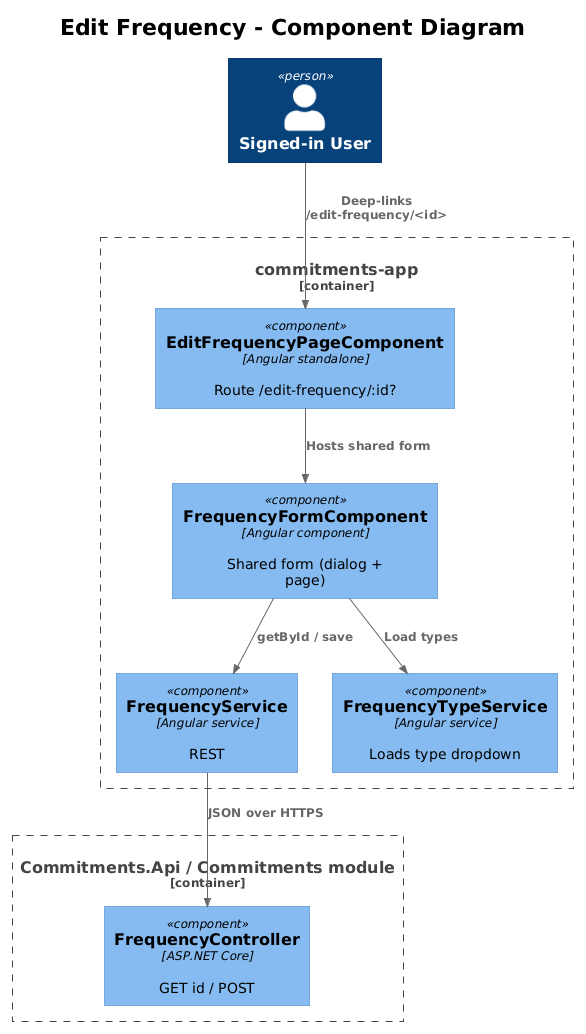

The diagram above was rendered by PlantUML. Its source (embedded in the PNG):
@startuml
!theme plain
!include <C4/C4_Component>

title Edit Frequency - Component Diagram

Person(user, "Signed-in User")

Container_Boundary(spa, "commitments-app") {
    Component(page, "EditFrequencyPageComponent", "Angular standalone", "Route /edit-frequency/:id?")
    Component(form, "FrequencyFormComponent", "Angular component", "Shared form (dialog + page)")
    Component(svc, "FrequencyService", "Angular service", "REST")
    Component(typeSvc, "FrequencyTypeService", "Angular service", "Loads type dropdown")
}

Container_Boundary(api, "Commitments.Api / Commitments module") {
    Component(ctrl, "FrequencyController", "ASP.NET Core", "GET id / POST")
}

Rel(user, page, "Deep-links /edit-frequency/<id>")
Rel(page, form, "Hosts shared form")
Rel(form, svc, "getById / save")
Rel(form, typeSvc, "Load types")
Rel(svc, ctrl, "JSON over HTTPS")
@enduml